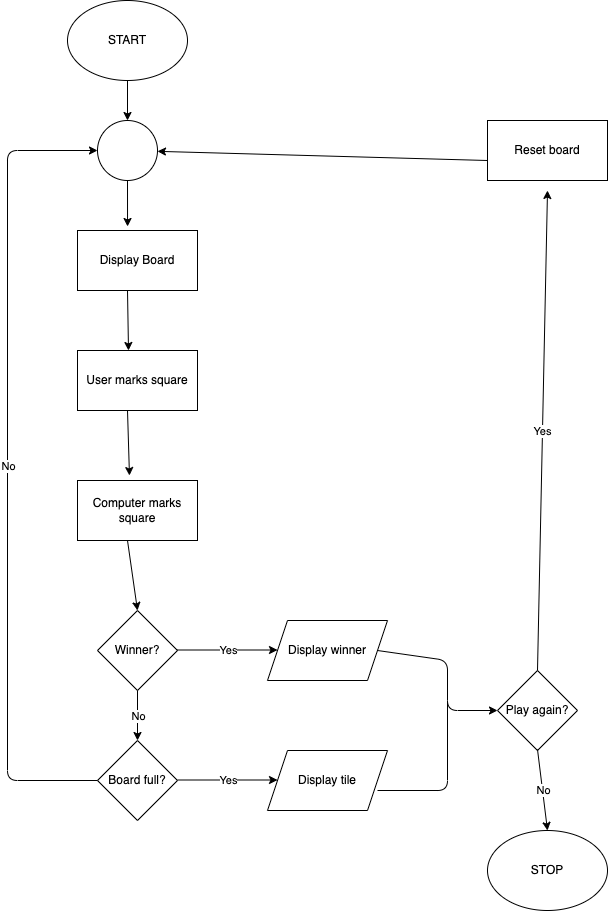

The diagram above was exported from draw.io. Its source (the exported page's mxGraphModel, read from the mxfile embedded in the PNG):
<mxGraphModel dx="1130" dy="807" grid="1" gridSize="10" guides="1" tooltips="1" connect="1" arrows="1" fold="1" page="1" pageScale="1" pageWidth="850" pageHeight="1100" math="0" shadow="0">
  <root>
    <mxCell id="0" />
    <mxCell id="1" parent="0" />
    <mxCell id="2" value="START" style="ellipse;whiteSpace=wrap;html=1;" parent="1" vertex="1">
      <mxGeometry x="100" y="10" width="120" height="80" as="geometry" />
    </mxCell>
    <mxCell id="3" value="Display Board" style="rounded=0;whiteSpace=wrap;html=1;" parent="1" vertex="1">
      <mxGeometry x="110" y="240" width="120" height="60" as="geometry" />
    </mxCell>
    <mxCell id="4" value="User marks square" style="rounded=0;whiteSpace=wrap;html=1;" parent="1" vertex="1">
      <mxGeometry x="110" y="360" width="120" height="60" as="geometry" />
    </mxCell>
    <mxCell id="5" value="Computer marks square" style="rounded=0;whiteSpace=wrap;html=1;" parent="1" vertex="1">
      <mxGeometry x="110" y="490" width="120" height="60" as="geometry" />
    </mxCell>
    <mxCell id="6" value="Winner?" style="rhombus;whiteSpace=wrap;html=1;" parent="1" vertex="1">
      <mxGeometry x="130" y="620" width="80" height="80" as="geometry" />
    </mxCell>
    <mxCell id="7" value="Board full?" style="rhombus;whiteSpace=wrap;html=1;" parent="1" vertex="1">
      <mxGeometry x="130" y="750" width="80" height="80" as="geometry" />
    </mxCell>
    <mxCell id="8" value="Display winner" style="shape=parallelogram;perimeter=parallelogramPerimeter;whiteSpace=wrap;html=1;fixedSize=1;" parent="1" vertex="1">
      <mxGeometry x="300" y="630" width="120" height="60" as="geometry" />
    </mxCell>
    <mxCell id="9" value="Display tile" style="shape=parallelogram;perimeter=parallelogramPerimeter;whiteSpace=wrap;html=1;fixedSize=1;" parent="1" vertex="1">
      <mxGeometry x="300" y="760" width="120" height="60" as="geometry" />
    </mxCell>
    <mxCell id="10" value="Play again?" style="rhombus;whiteSpace=wrap;html=1;" parent="1" vertex="1">
      <mxGeometry x="530" y="680" width="80" height="80" as="geometry" />
    </mxCell>
    <mxCell id="11" value="STOP" style="ellipse;whiteSpace=wrap;html=1;" parent="1" vertex="1">
      <mxGeometry x="520" y="840" width="120" height="80" as="geometry" />
    </mxCell>
    <mxCell id="12" value="Reset board" style="rounded=0;whiteSpace=wrap;html=1;" parent="1" vertex="1">
      <mxGeometry x="520" y="130" width="120" height="60" as="geometry" />
    </mxCell>
    <mxCell id="13" value="" style="ellipse;whiteSpace=wrap;html=1;aspect=fixed;" parent="1" vertex="1">
      <mxGeometry x="130" y="130" width="60" height="60" as="geometry" />
    </mxCell>
    <mxCell id="14" value="" style="endArrow=classic;html=1;entryX=0.433;entryY=-0.083;entryDx=0;entryDy=0;entryPerimeter=0;" parent="1" target="5" edge="1">
      <mxGeometry width="50" height="50" relative="1" as="geometry">
        <mxPoint x="160" y="420" as="sourcePoint" />
        <mxPoint x="210" y="370" as="targetPoint" />
      </mxGeometry>
    </mxCell>
    <mxCell id="15" value="" style="endArrow=classic;html=1;" parent="1" target="13" edge="1">
      <mxGeometry width="50" height="50" relative="1" as="geometry">
        <mxPoint x="520" y="170" as="sourcePoint" />
        <mxPoint x="570" y="120" as="targetPoint" />
      </mxGeometry>
    </mxCell>
    <mxCell id="16" value="" style="endArrow=classic;html=1;entryX=0.417;entryY=-0.067;entryDx=0;entryDy=0;entryPerimeter=0;" parent="1" target="3" edge="1">
      <mxGeometry width="50" height="50" relative="1" as="geometry">
        <mxPoint x="160" y="190" as="sourcePoint" />
        <mxPoint x="210" y="140" as="targetPoint" />
      </mxGeometry>
    </mxCell>
    <mxCell id="17" value="" style="endArrow=classic;html=1;entryX=0.425;entryY=0;entryDx=0;entryDy=0;entryPerimeter=0;" parent="1" target="4" edge="1">
      <mxGeometry width="50" height="50" relative="1" as="geometry">
        <mxPoint x="160" y="300" as="sourcePoint" />
        <mxPoint x="210" y="250" as="targetPoint" />
      </mxGeometry>
    </mxCell>
    <mxCell id="22" value="" style="endArrow=classic;html=1;entryX=0.5;entryY=0;entryDx=0;entryDy=0;" parent="1" target="6" edge="1">
      <mxGeometry width="50" height="50" relative="1" as="geometry">
        <mxPoint x="160" y="550" as="sourcePoint" />
        <mxPoint x="210" y="500" as="targetPoint" />
      </mxGeometry>
    </mxCell>
    <mxCell id="24" value="" style="endArrow=classic;html=1;entryX=0.5;entryY=0;entryDx=0;entryDy=0;" parent="1" target="13" edge="1">
      <mxGeometry width="50" height="50" relative="1" as="geometry">
        <mxPoint x="160" y="90" as="sourcePoint" />
        <mxPoint x="210" y="40" as="targetPoint" />
      </mxGeometry>
    </mxCell>
    <mxCell id="26" value="" style="endArrow=classic;html=1;entryX=0.5;entryY=0;entryDx=0;entryDy=0;" parent="1" target="11" edge="1">
      <mxGeometry relative="1" as="geometry">
        <mxPoint x="570" y="759" as="sourcePoint" />
        <mxPoint x="670" y="759" as="targetPoint" />
      </mxGeometry>
    </mxCell>
    <mxCell id="27" value="No" style="edgeLabel;resizable=0;html=1;align=center;verticalAlign=middle;" parent="26" connectable="0" vertex="1">
      <mxGeometry relative="1" as="geometry" />
    </mxCell>
    <mxCell id="28" value="" style="endArrow=classic;html=1;" parent="1" edge="1">
      <mxGeometry relative="1" as="geometry">
        <mxPoint x="210" y="659.5" as="sourcePoint" />
        <mxPoint x="310" y="659.5" as="targetPoint" />
      </mxGeometry>
    </mxCell>
    <mxCell id="29" value="Yes" style="edgeLabel;resizable=0;html=1;align=center;verticalAlign=middle;" parent="28" connectable="0" vertex="1">
      <mxGeometry relative="1" as="geometry" />
    </mxCell>
    <mxCell id="30" value="" style="endArrow=classic;html=1;" parent="1" edge="1">
      <mxGeometry relative="1" as="geometry">
        <mxPoint x="210" y="789.5" as="sourcePoint" />
        <mxPoint x="310" y="789.5" as="targetPoint" />
      </mxGeometry>
    </mxCell>
    <mxCell id="31" value="Yes" style="edgeLabel;resizable=0;html=1;align=center;verticalAlign=middle;" parent="30" connectable="0" vertex="1">
      <mxGeometry relative="1" as="geometry" />
    </mxCell>
    <mxCell id="32" value="" style="endArrow=classic;html=1;entryX=0.5;entryY=0;entryDx=0;entryDy=0;" parent="1" target="7" edge="1">
      <mxGeometry relative="1" as="geometry">
        <mxPoint x="170" y="700" as="sourcePoint" />
        <mxPoint x="270" y="700" as="targetPoint" />
      </mxGeometry>
    </mxCell>
    <mxCell id="33" value="No" style="edgeLabel;resizable=0;html=1;align=center;verticalAlign=middle;" parent="32" connectable="0" vertex="1">
      <mxGeometry relative="1" as="geometry" />
    </mxCell>
    <mxCell id="34" value="" style="endArrow=classic;html=1;" parent="1" edge="1">
      <mxGeometry relative="1" as="geometry">
        <mxPoint x="570" y="680" as="sourcePoint" />
        <mxPoint x="580" y="200" as="targetPoint" />
      </mxGeometry>
    </mxCell>
    <mxCell id="35" value="Yes" style="edgeLabel;resizable=0;html=1;align=center;verticalAlign=middle;" parent="34" connectable="0" vertex="1">
      <mxGeometry relative="1" as="geometry" />
    </mxCell>
    <mxCell id="36" value="" style="endArrow=classic;html=1;exitX=0;exitY=0.5;exitDx=0;exitDy=0;entryX=0;entryY=0.5;entryDx=0;entryDy=0;" parent="1" source="7" target="13" edge="1">
      <mxGeometry relative="1" as="geometry">
        <mxPoint x="370" y="730" as="sourcePoint" />
        <mxPoint x="40" y="320" as="targetPoint" />
        <Array as="points">
          <mxPoint x="40" y="790" />
          <mxPoint x="40" y="160" />
        </Array>
      </mxGeometry>
    </mxCell>
    <mxCell id="37" value="No" style="edgeLabel;resizable=0;html=1;align=center;verticalAlign=middle;" parent="36" connectable="0" vertex="1">
      <mxGeometry relative="1" as="geometry" />
    </mxCell>
    <mxCell id="39" value="" style="endArrow=classic;html=1;entryX=0;entryY=0.5;entryDx=0;entryDy=0;" parent="1" target="10" edge="1">
      <mxGeometry width="50" height="50" relative="1" as="geometry">
        <mxPoint x="410" y="660" as="sourcePoint" />
        <mxPoint x="480" y="830" as="targetPoint" />
        <Array as="points">
          <mxPoint x="480" y="670" />
          <mxPoint x="480" y="720" />
        </Array>
      </mxGeometry>
    </mxCell>
    <mxCell id="40" value="" style="endArrow=none;html=1;" parent="1" edge="1">
      <mxGeometry width="50" height="50" relative="1" as="geometry">
        <mxPoint x="410" y="800" as="sourcePoint" />
        <mxPoint x="480" y="710" as="targetPoint" />
        <Array as="points">
          <mxPoint x="480" y="800" />
        </Array>
      </mxGeometry>
    </mxCell>
  </root>
</mxGraphModel>